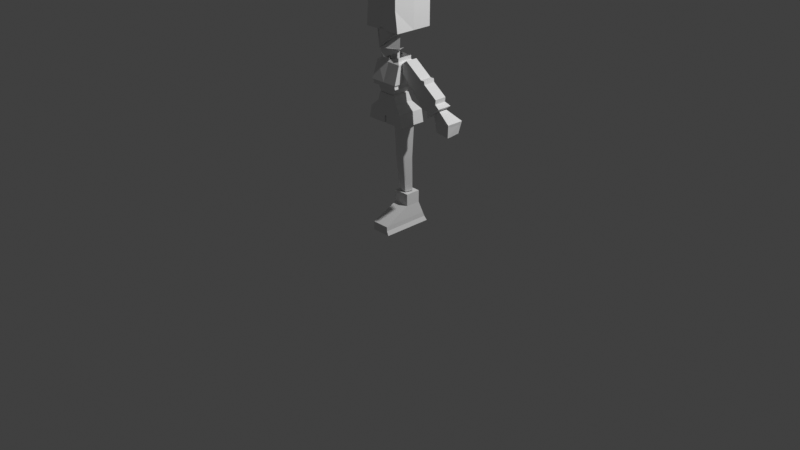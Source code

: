 # Source: LowPolyCharacter2.blend  (saved by Blender 4.3.34; exported with 4.5.12 LTS)
import bpy
from mathutils import Matrix  # noqa: F401  (used for matrix-valued properties, if any)

bpy.ops.wm.read_factory_settings(use_empty=True)
scene = bpy.context.scene
scene.name = 'Scene'

# ---- collections
col_collection = bpy.data.collections.new('Collection'); scene.collection.children.link(col_collection)

# ---- world
world_world = bpy.data.worlds.new('World'); scene.world = world_world
world_world.use_nodes = True; world_world.node_tree.nodes.clear()
_N = world_world.node_tree.nodes; _L = world_world.node_tree.links
n0 = _N.new('ShaderNodeOutputWorld'); n0.name = 'World Output'; n0.location = (300, 300)
n1 = _N.new('ShaderNodeBackground'); n1.name = 'Background'; n1.location = (10, 300)
n1.inputs[0].default_value = (0.05088, 0.05088, 0.05088, 1.0)
_L.new(n1.outputs[0], n0.inputs[0])
n0.is_active_output = True
world_world.color = (0.05088, 0.05088, 0.05088)
world_world.sun_shadow_jitter_overblur = 0.0

# ---- cameras
cam_camera = bpy.data.cameras.new('Camera')
cam_camera.clip_end = 100.0
cam_camera.ortho_scale = 7.314

# ---- lights
light_light = bpy.data.lights.new('Light', 'POINT')
light_light.energy = 1000.0
light_light.shadow_soft_size = 0.1

# ---- meshes
me_cube_001 = bpy.data.meshes.new('Cube.001')
me_cube_001.from_pydata([(0.005298, -0.3454, 0.002918), (0.01305, -0.06037, 0.3471), (0.005298, 0.1823, 0.002918), (0.01309, 0.09989, 0.3468), (0.2113, -0.3454, 0.002016), (0.1775, -0.06037, 0.3465), (0.2113, 0.1823, 0.001115), (0.1775, 0.09989, 0.3454), (0.01032, -0.05916, 0.2221), (0.01035, 0.09947, 0.2219), (0.178, 0.09947, 0.221), (0.178, -0.05916, 0.2217), (0.007458, 0.1453, 0.09672), (0.1911, 0.1453, 0.09633), (0.1911, -0.3454, 0.08987), (0.007448, -0.3454, 0.09004), (0.006406, 0.1664, 0.04475), (0.1931, 0.1664, 0.04636), (0.1931, -0.3454, 0.04651), (0.006401, -0.3454, 0.0448)], [], [(8, 1, 3, 9), (9, 3, 7, 10), (10, 7, 5, 11), (11, 5, 1, 8), (2, 6, 4, 0), (7, 3, 1, 5), (14, 11, 8, 15), (13, 10, 11, 14), (12, 9, 10, 13), (15, 8, 9, 12), (19, 15, 12, 16), (16, 12, 13, 17), (17, 13, 14, 18), (18, 14, 15, 19), (4, 18, 19, 0), (6, 17, 18, 4), (2, 16, 17, 6), (0, 19, 16, 2)])
_uv = me_cube_001.uv_layers.new(name='UVMap')
_uv.uv.foreach_set('vector', [0.537, 0.002336, 0.625, 0.003606, 0.625, 0.25, 0.537, 0.25, 0.537, 0.25, 0.625, 0.25, 0.6286, 0.5036, 0.5393, 0.5024, 0.5393, 0.5024, 0.6286, 0.5036, 0.6286, 0.7464, 0.5393, 0.7477, 0.5393, 0.7477, 0.6286, 0.7464, 0.625, 0.9964, 0.537, 0.9977, 0.125, 0.5002, 0.375, 0.5001, 0.375, 0.75, 0.125, 0.75, 0.6286, 0.5036, 0.8714, 0.5036, 0.8714, 0.7464, 0.6286, 0.7464, 0.4453, 0.749, 0.5393, 0.7477, 0.537, 0.9977, 0.4443, 0.999, 0.4453, 0.5011, 0.5393, 0.5024, 0.5393, 0.7477, 0.4453, 0.749, 0.4443, 0.2499, 0.537, 0.25, 0.5393, 0.5024, 0.4453, 0.5011, 0.4443, 0.0009994, 0.537, 0.002336, 0.537, 0.25, 0.4443, 0.2499, 0.4106, 0.0005129, 0.4443, 0.0009994, 0.4443, 0.2499, 0.4106, 0.2499, 0.4106, 0.2499, 0.4443, 0.2499, 0.4453, 0.5011, 0.4111, 0.5006, 0.4111, 0.5006, 0.4453, 0.5011, 0.4453, 0.749, 0.4111, 0.7495, 0.4111, 0.7495, 0.4453, 0.749, 0.4443, 0.999, 0.4106, 0.9995, 0.375, 0.75, 0.4111, 0.7495, 0.4106, 0.9995, 0.375, 1.0, 0.375, 0.5001, 0.4111, 0.5006, 0.4111, 0.7495, 0.375, 0.75, 0.375, 0.2499, 0.4106, 0.2499, 0.4111, 0.5006, 0.375, 0.5001, 0.375, 0.0, 0.4106, 0.0005129, 0.4106, 0.2499, 0.375, 0.2499])
me_cube_001.update()
me_cylinder_001 = bpy.data.meshes.new('Cylinder.001')
me_cylinder_001.from_pydata([(0.08737, 0.08461, 0.3548), (0.112, 0.06899, 1.098), (0.1507, 0.03862, 0.3548), (0.2074, -0.0003117, 1.098), (0.1265, -0.0358, 0.3548), (0.171, -0.1124, 1.098), (0.04824, -0.0358, 0.3548), (0.0531, -0.1124, 1.098), (0.02406, 0.03862, 0.3548), (0.01666, -0.0003117, 1.098), (0.09971, 0.06334, 0.7279), (0.1781, 0.006384, 0.7279), (0.1482, -0.08578, 0.7279), (0.05126, -0.08578, 0.7279), (0.02131, 0.006384, 0.7279)], [], [(10, 1, 3, 11), (11, 3, 5, 12), (12, 5, 7, 13), (13, 7, 9, 14), (14, 9, 1, 10), (8, 14, 10, 0), (6, 13, 14, 8), (4, 12, 13, 6), (2, 11, 12, 4), (0, 10, 11, 2)])
_uv = me_cylinder_001.uv_layers.new(name='UVMap')
_uv.uv.foreach_set('vector', [1.0, 0.5, 1.0, 1.0, 0.8, 1.0, 0.8, 0.5, 0.8, 0.5, 0.8, 1.0, 0.6, 1.0, 0.6, 0.5, 0.6, 0.5, 0.6, 1.0, 0.4, 1.0, 0.4, 0.5, 0.4, 0.5, 0.4, 1.0, 0.2, 1.0, 0.2, 0.5, 0.2, 0.5, 0.2, 1.0, 2.98e-08, 1.0, 2.98e-08, 0.5, 0.2, 0.0, 0.2, 0.5, 2.98e-08, 0.5, 2.98e-08, 0.0, 0.4, 0.0, 0.4, 0.5, 0.2, 0.5, 0.2, 0.0, 0.6, 0.0, 0.6, 0.5, 0.4, 0.5, 0.4, 0.0, 0.8, 0.0, 0.8, 0.5, 0.6, 0.5, 0.6, 0.0, 1.0, 0.0, 1.0, 0.5, 0.8, 0.5, 0.8, 0.0])
me_cylinder_001.update()
me_cube = bpy.data.meshes.new('Cube')
me_cube.from_pydata([(0.2242, -0.1787, 1.086), (0.09789, -0.1581, 1.374), (0.2242, 0.1083, 1.083), (0.09789, 0.02928, 1.376), (-0.002035, 0.02928, 1.374), (-0.0007335, -0.1581, 1.374), (0.2, 0.1083, 1.211), (0.2, -0.1787, 1.214), (-0.00012, -0.1787, 1.225), (0.001384, 0.1029, 1.22), (0.1209, 0.05201, 1.287), (0.1209, -0.1581, 1.288), (0.0003251, -0.1581, 1.294), (0.0005274, 0.0466, 1.29), (0.003253, 0.02928, 1.374), (0.01233, -0.1787, 1.085), (0.01233, 0.1083, 1.08), (0.004486, -0.1581, 1.374), (0.01047, -0.1787, 1.224), (0.01189, 0.1032, 1.22), (0.006705, -0.1581, 1.293), (0.006897, 0.04688, 1.29), (0.211, 0.1083, 1.153), (0.211, -0.1787, 1.156), (0.000158, -0.1787, 1.162), (0.0009802, 0.1053, 1.157), (0.01209, 0.1055, 1.157), (0.01131, -0.1787, 1.161), (0.01168, -0.1787, 1.085), (0.01168, 0.1083, 1.08), (-0.0004917, -0.1787, 1.162), (0.0003305, 0.1053, 1.157), (0.01144, 0.1055, 1.157), (0.01066, -0.1787, 1.161)], [], [(21, 14, 3, 10), (10, 3, 1, 11), (16, 2, 0, 15), (14, 4, 5, 17), (20, 17, 5, 12), (27, 18, 8, 24), (22, 6, 7, 23), (26, 19, 6, 22), (18, 20, 12, 8), (6, 10, 11, 7), (19, 21, 10, 6), (9, 13, 21, 19), (7, 11, 20, 18), (25, 9, 19, 26), (23, 7, 18, 27), (11, 1, 17, 20), (3, 14, 17, 1), (13, 4, 14, 21), (0, 23, 27, 15), (16, 26, 22, 2), (2, 22, 23, 0), (16, 15, 28, 29), (25, 26, 32, 31), (26, 16, 29, 32), (27, 24, 30, 33), (15, 27, 33, 28), (28, 16, 26, 33), (30, 31, 32, 26, 33)])
_uv = me_cube.uv_layers.new(name='UVMap')
_uv.uv.foreach_set('vector', [0.5625, 0.3816, 0.625, 0.3816, 0.625, 0.5, 0.5625, 0.5, 0.5625, 0.5, 0.625, 0.5, 0.625, 0.75, 0.5625, 0.75, 0.2566, 0.5, 0.375, 0.5, 0.375, 0.75, 0.2566, 0.75, 0.7434, 0.5, 0.75, 0.5, 0.75, 0.75, 0.7434, 0.75, 0.5625, 0.8684, 0.625, 0.8684, 0.625, 0.875, 0.5625, 0.875, 0.4434, 0.8684, 0.5, 0.8684, 0.5, 0.875, 0.4434, 0.875, 0.4434, 0.5, 0.5, 0.5, 0.5, 0.75, 0.4434, 0.75, 0.4434, 0.3816, 0.5, 0.3816, 0.5, 0.5, 0.4434, 0.5, 0.5, 0.8684, 0.5625, 0.8684, 0.5625, 0.875, 0.5, 0.875, 0.5, 0.5, 0.5625, 0.5, 0.5625, 0.75, 0.5, 0.75, 0.5, 0.3816, 0.5625, 0.3816, 0.5625, 0.5, 0.5, 0.5, 0.5, 0.375, 0.5625, 0.375, 0.5625, 0.3816, 0.5, 0.3816, 0.5, 0.75, 0.5625, 0.75, 0.5625, 0.8684, 0.5, 0.8684, 0.4434, 0.375, 0.5, 0.375, 0.5, 0.3816, 0.4434, 0.3816, 0.4434, 0.75, 0.5, 0.75, 0.5, 0.8684, 0.4434, 0.8684, 0.5625, 0.75, 0.625, 0.75, 0.625, 0.8684, 0.5625, 0.8684, 0.625, 0.5, 0.7434, 0.5, 0.7434, 0.75, 0.625, 0.75, 0.5625, 0.375, 0.625, 0.375, 0.625, 0.3816, 0.5625, 0.3816, 0.375, 0.75, 0.4434, 0.75, 0.4434, 0.8684, 0.375, 0.8684, 0.375, 0.3816, 0.4434, 0.3816, 0.4434, 0.5, 0.375, 0.5, 0.375, 0.5, 0.4434, 0.5, 0.4434, 0.75, 0.375, 0.75, 0.2566, 0.5, 0.2566, 0.75, 0.2566, 0.75, 0.2566, 0.5, 0.4434, 0.375, 0.4434, 0.3816, 0.4434, 0.3816, 0.4434, 0.375, 0.4434, 0.3816, 0.375, 0.3816, 0.375, 0.3816, 0.4434, 0.3816, 0.4434, 0.8684, 0.4434, 0.875, 0.4434, 0.875, 0.4434, 0.8684, 0.375, 0.8684, 0.4434, 0.8684, 0.4434, 0.8684, 0.375, 0.8684, 0.375, 0.8684, 0.375, 0.3816, 0.4434, 0.3816, 0.4434, 0.8684, 0.0, 0.0, 0.0, 0.0, 0.0, 0.0, 0.0, 0.0, 0.0, 0.0])
me_cube.update()
me_cube_002 = bpy.data.meshes.new('Cube.002')
me_cube_002.from_pydata([(0.08586, -0.1497, 1.376), (0.1074, -0.1713, 1.456), (0.08586, 0.0207, 1.376), (0.1074, 0.04224, 1.456), (0.1502, 0.06811, 1.456), (0.1502, -0.1943, 1.454), (0.1412, 0.06811, 1.48), (0.1412, -0.1943, 1.48), (0.1566, 0.0875, 1.499), (0.1566, -0.2029, 1.499), (0.1169, 0.0442, 1.703), (0.1169, -0.1189, 1.703), (0.1468, 0.07419, 1.683), (0.1468, -0.1417, 1.683), (0.001112, 0.0207, 1.376), (-0.001899, 0.04224, 1.457), (0.001112, -0.1497, 1.376), (-0.001899, -0.1713, 1.457), (0.001986, 0.06811, 1.457), (0.001986, -0.1943, 1.457), (-0.001025, 0.06811, 1.482), (-0.001025, -0.1943, 1.484), (0.0002293, 0.0875, 1.5), (0.0002293, -0.2029, 1.5), (-0.0005821, 0.03933, 1.703), (-0.0005821, -0.1138, 1.703), (-0.0009787, 0.06748, 1.684), (-0.0009787, -0.1352, 1.684), (-0.0003889, 0.03933, 1.743), (0.1171, 0.0442, 1.742), (0.1171, -0.1189, 1.742), (-0.0003889, -0.1138, 1.703)], [], [(14, 15, 3, 2), (2, 3, 1, 0), (14, 2, 0, 16), (1, 3, 4, 5), (5, 4, 6, 7), (17, 1, 5, 19), (7, 6, 8, 9), (19, 5, 7, 21), (13, 12, 10, 11), (21, 7, 9, 23), (27, 13, 11, 25), (23, 9, 13, 27), (9, 8, 12, 13), (8, 22, 26, 12), (12, 26, 24, 10), (11, 10, 29, 30), (6, 20, 22, 8), (4, 18, 20, 6), (3, 15, 18, 4), (0, 1, 17, 16), (25, 11, 30, 31), (10, 24, 28, 29)])
_uv = me_cube_002.uv_layers.new(name='UVMap')
_uv.uv.foreach_set('vector', [0.375, 0.375, 0.625, 0.375, 0.625, 0.5, 0.375, 0.5, 0.375, 0.5, 0.625, 0.5, 0.625, 0.75, 0.375, 0.75, 0.25, 0.5, 0.375, 0.5, 0.375, 0.75, 0.25, 0.75, 0.625, 0.75, 0.625, 0.5, 0.625, 0.5, 0.625, 0.75, 0.625, 0.75, 0.625, 0.5, 0.625, 0.5, 0.625, 0.75, 0.625, 0.875, 0.625, 0.75, 0.625, 0.75, 0.625, 0.875, 0.625, 0.75, 0.625, 0.5, 0.625, 0.5, 0.625, 0.75, 0.625, 0.875, 0.625, 0.75, 0.625, 0.75, 0.625, 0.875, 0.625, 0.75, 0.625, 0.5, 0.625, 0.5, 0.625, 0.75, 0.625, 0.875, 0.625, 0.75, 0.625, 0.75, 0.625, 0.875, 0.625, 0.875, 0.625, 0.75, 0.625, 0.75, 0.625, 0.875, 0.625, 0.875, 0.625, 0.75, 0.625, 0.75, 0.625, 0.875, 0.625, 0.75, 0.625, 0.5, 0.625, 0.5, 0.625, 0.75, 0.625, 0.5, 0.625, 0.375, 0.625, 0.375, 0.625, 0.5, 0.625, 0.5, 0.625, 0.375, 0.625, 0.375, 0.625, 0.5, 0.625, 0.75, 0.625, 0.5, 0.625, 0.5, 0.625, 0.75, 0.625, 0.5, 0.625, 0.375, 0.625, 0.375, 0.625, 0.5, 0.625, 0.5, 0.625, 0.375, 0.625, 0.375, 0.625, 0.5, 0.625, 0.5, 0.625, 0.375, 0.625, 0.375, 0.625, 0.5, 0.375, 0.75, 0.625, 0.75, 0.625, 0.875, 0.375, 0.875, 0.625, 0.875, 0.625, 0.75, 0.625, 0.75, 0.625, 0.875, 0.625, 0.5, 0.625, 0.375, 0.625, 0.375, 0.625, 0.5])
me_cube_002.update()
me_cube_003 = bpy.data.meshes.new('Cube.003')
me_cube_003.from_pydata([(-0.04876, -2.652, -5.873), (-1.489, -2.437, 2.553), (-0.04876, -0.3131, -5.873), (-1.489, -0.5272, 2.553), (2.763, -2.652, -5.588), (0.4213, -2.437, 2.584), (2.763, -0.3131, -5.588), (0.4213, -0.5272, 2.584), (0.1682, -2.437, -4.904), (0.1682, -0.5272, -4.904), (2.303, -0.5272, -4.718), (2.303, -2.437, -4.718), (-0.4747, -2.437, -4.467), (-0.4747, -0.5272, -4.467), (2.753, -0.5272, -4.202), (2.753, -2.437, -4.202), (-0.9153, -2.437, -1.416), (-0.9153, -0.5272, -1.416), (2.067, -0.5272, -1.1), (2.084, -2.437, -1.123), (-0.9876, -2.437, -0.9158), (-0.9876, -0.5272, -0.9158), (1.573, -0.5272, -0.7692), (1.593, -2.437, -0.7828), (-0.8643, -0.5272, -1.769), (1.857, -0.5272, -1.594), (1.876, -2.437, -1.608), (-0.8643, -2.437, -1.769)], [], [(20, 1, 3, 21), (21, 3, 7, 22), (22, 7, 5, 23), (23, 5, 1, 20), (2, 6, 4, 0), (7, 3, 1, 5), (4, 11, 8, 0), (6, 10, 11, 4), (2, 9, 10, 6), (0, 8, 9, 2), (11, 15, 12, 8), (10, 14, 15, 11), (9, 13, 14, 10), (8, 12, 13, 9), (26, 19, 16, 27), (25, 18, 19, 26), (24, 17, 18, 25), (27, 16, 17, 24), (19, 23, 20, 16), (18, 22, 23, 19), (17, 21, 22, 18), (16, 20, 21, 17), (12, 27, 24, 13), (13, 24, 25, 14), (14, 25, 26, 15), (15, 26, 27, 12)])
_uv = me_cube_003.uv_layers.new(name='UVMap')
_uv.uv.foreach_set('vector', [0.5242, 0.0, 0.625, 0.0, 0.625, 0.25, 0.5242, 0.25, 0.5242, 0.25, 0.625, 0.25, 0.625, 0.5, 0.5242, 0.5, 0.5242, 0.5, 0.625, 0.5, 0.625, 0.75, 0.5242, 0.75, 0.5242, 0.75, 0.625, 0.75, 0.625, 1.0, 0.5242, 1.0, 0.125, 0.5, 0.375, 0.5, 0.375, 0.75, 0.125, 0.75, 0.625, 0.5, 0.875, 0.5, 0.875, 0.75, 0.625, 0.75, 0.375, 0.75, 0.4023, 0.75, 0.4023, 1.0, 0.375, 1.0, 0.375, 0.5, 0.4023, 0.5, 0.4023, 0.75, 0.375, 0.75, 0.375, 0.25, 0.4023, 0.25, 0.4023, 0.5, 0.375, 0.5, 0.375, 0.0, 0.4023, 0.0, 0.4023, 0.25, 0.375, 0.25, 0.4023, 0.75, 0.421, 0.75, 0.421, 1.0, 0.4023, 1.0, 0.4023, 0.5, 0.421, 0.5, 0.421, 0.75, 0.4023, 0.75, 0.4023, 0.25, 0.421, 0.25, 0.421, 0.5, 0.4023, 0.5, 0.4023, 0.0, 0.421, 0.0, 0.421, 0.25, 0.4023, 0.25, 0.4994, 0.75, 0.5097, 0.75, 0.5097, 1.0, 0.4994, 1.0, 0.4994, 0.5, 0.5097, 0.5, 0.5097, 0.75, 0.4994, 0.75, 0.4994, 0.25, 0.5097, 0.25, 0.5097, 0.5, 0.4994, 0.5, 0.4994, 0.0, 0.5097, 0.0, 0.5097, 0.25, 0.4994, 0.25, 0.5097, 0.75, 0.5242, 0.75, 0.5242, 1.0, 0.5097, 1.0, 0.5097, 0.5, 0.5242, 0.5, 0.5242, 0.75, 0.5097, 0.75, 0.5097, 0.25, 0.5242, 0.25, 0.5242, 0.5, 0.5097, 0.5, 0.5097, 0.0, 0.5242, 0.0, 0.5242, 0.25, 0.5097, 0.25, 0.421, 0.0, 0.4994, 0.0, 0.4994, 0.25, 0.421, 0.25, 0.421, 0.25, 0.4994, 0.25, 0.4994, 0.5, 0.421, 0.5, 0.421, 0.5, 0.4994, 0.5, 0.4994, 0.75, 0.421, 0.75, 0.421, 0.75, 0.4994, 0.75, 0.4994, 1.0, 0.421, 1.0])
me_cube_003.update()
me_cube_004 = bpy.data.meshes.new('Cube.004')
me_cube_004.from_pydata([(0.6166, -0.1021, 1.142), (0.5417, -0.06584, 1.286), (0.6178, 0.07611, 1.142), (0.541, 0.01809, 1.286), (0.7657, -0.1061, 1.252), (0.6063, -0.06774, 1.342), (0.7669, 0.07213, 1.252), (0.6056, 0.01619, 1.341), (0.6162, 0.07604, 1.144), (0.6151, -0.1022, 1.144), (0.5401, -0.06592, 1.288), (0.5395, 0.01802, 1.287), (0.7653, 0.07205, 1.254), (0.6041, 0.01612, 1.343), (0.7641, -0.1062, 1.254), (0.6047, -0.06782, 1.343), (0.7484, -0.0924, 1.118), (0.6921, 0.04653, 1.165), (0.745, 0.04968, 1.131), (0.7484, 0.05009, 1.132), (0.7473, 0.05022, 1.132)], [], [(0, 2, 3, 1), (2, 6, 7, 3), (6, 4, 5, 7), (4, 0, 1, 5), (8, 12, 20, 19), (7, 5, 1, 3), (9, 10, 11, 8), (8, 11, 13, 12), (12, 13, 15, 14), (14, 15, 10, 9), (4, 6, 18, 16), (13, 11, 10, 15), (17, 16, 18), (19, 20, 16), (9, 8, 19, 16), (0, 4, 16), (12, 14, 16, 20), (6, 2, 17, 18), (14, 9, 16), (2, 0, 16, 17)])
_uv = me_cube_004.uv_layers.new(name='UVMap')
_uv.uv.foreach_set('vector', [0.375, 0.0, 0.375, 0.25, 0.625, 0.25, 0.625, 0.0, 0.375, 0.25, 0.375, 0.5, 0.625, 0.5, 0.625, 0.25, 0.375, 0.5, 0.375, 0.75, 0.625, 0.75, 0.625, 0.5, 0.375, 0.75, 0.375, 1.0, 0.625, 1.0, 0.625, 0.75, 0.375, 0.25, 0.375, 0.5, 0.375, 0.5, 0.375, 0.25, 0.625, 0.5, 0.625, 0.75, 0.875, 0.75, 0.875, 0.5, 0.375, 0.0, 0.625, 0.0, 0.625, 0.25, 0.375, 0.25, 0.375, 0.25, 0.625, 0.25, 0.625, 0.5, 0.375, 0.5, 0.375, 0.5, 0.625, 0.5, 0.625, 0.75, 0.375, 0.75, 0.375, 0.75, 0.625, 0.75, 0.625, 1.0, 0.375, 1.0, 0.375, 0.75, 0.375, 0.5, 0.375, 0.5, 0.375, 0.75, 0.625, 0.5, 0.875, 0.5, 0.875, 0.75, 0.625, 0.75, 0.125, 0.5, 0.375, 0.75, 0.375, 0.5, 0.125, 0.5, 0.375, 0.5, 0.125, 0.75, 0.375, 0.0, 0.375, 0.25, 0.375, 0.25, 0.375, 0.0, 0.375, 1.0, 0.375, 0.75, 0.375, 1.0, 0.375, 0.5, 0.375, 0.75, 0.375, 0.75, 0.375, 0.5, 0.375, 0.5, 0.375, 0.25, 0.375, 0.25, 0.375, 0.5, 0.375, 0.75, 0.375, 1.0, 0.375, 0.75, 0.375, 0.25, 0.375, 0.0, 0.375, 0.0, 0.375, 0.25])
me_cube_004.update()
me_cylinder = bpy.data.meshes.new('Cylinder')
me_cylinder.from_pydata([(0.0, 1.0, -1.0), (0.0, 1.0, 1.0), (0.866, -0.5, -1.0), (0.866, -0.5, 1.0), (-0.866, -0.5, -1.0), (-0.866, -0.5, 1.0)], [], [(0, 1, 3, 2), (2, 3, 5, 4), (4, 5, 1, 0)])
_uv = me_cylinder.uv_layers.new(name='UVMap')
_uv.uv.foreach_set('vector', [1.0, 0.0, 1.0, 1.0, 0.6667, 1.0, 0.6667, 0.0, 0.6667, 0.0, 0.6667, 1.0, 0.3333, 1.0, 0.3333, 0.0, 0.3333, 0.0, 0.3333, 1.0, -5.96e-08, 1.0, -5.96e-08, 0.0])
me_cylinder.update()
me_plane_001 = bpy.data.meshes.new('Plane.001')
me_plane_001.from_pydata([(1.026, -0.5629, 0.4831), (1.16, 0.84, 0.5713), (-0.005564, -1.085, -0.4495), (-2.81e-17, 0.8735, 1.35), (0.0004881, -1.209, 1.031), (0.5644, -0.6891, -0.3579), (0.001324, -0.5693, 0.4787), (-0.000494, -0.237, 1.243), (0.0004999, -0.4439, 1.418), (0.005493, -0.4465, 1.418), (0.0002418, -0.4255, 1.458), (-0.0002834, -0.4086, 1.445), (1.121, 0.4656, 0.5483), (-0.0008556, 0.4541, 1.346), (0.5426, -0.989, 0.4797), (-0.001401, -0.8333, 1.225)], [], [(2, 5, 4), (4, 14, 15), (6, 9, 10, 11), (7, 0, 12, 13), (8, 9, 6), (7, 10, 0), (11, 10, 7), (0, 10, 9), (13, 12, 1, 3), (0, 14, 5), (5, 14, 4), (15, 14, 0, 9, 8), (13, 3, 7), (3, 1, 11, 7), (1, 12, 6, 11), (6, 12, 0, 8), (0, 5, 15, 8)])
_uv = me_plane_001.uv_layers.new(name='UVMap')
_uv.uv.foreach_set('vector', [0.5, 0.0, 0.7583, 0.0, 0.5, 0.2782, 0.5, 0.2782, 0.737, 0.06901, 0.5, 0.3491, 0.5, 0.4247, 0.5011, 0.4237, 0.5323, 0.4141, 0.5, 0.4476, 0.5, 0.4827, 1.0, 0.0, 1.0, 0.7096, 0.5, 0.8095, 0.5, 0.4241, 0.5011, 0.4237, 0.5, 0.4247, 0.5, 0.4827, 0.5323, 0.4141, 1.0, 0.0, 0.5, 0.4476, 0.5323, 0.4141, 0.5, 0.4827, 1.0, 0.0, 0.5323, 0.4141, 0.5011, 0.4237, 0.5, 0.8095, 1.0, 0.7096, 1.0, 1.0, 0.5, 1.0, 1.0, 0.0, 0.737, 0.06901, 0.7583, 0.0, 0.7583, 0.0, 0.737, 0.06901, 0.5, 0.2782, 0.5, 0.3491, 0.737, 0.06901, 1.0, 0.0, 0.5011, 0.4237, 0.5, 0.4241, 0.5, 0.8095, 0.5, 1.0, 0.5, 0.4827, 0.5, 1.0, 1.0, 1.0, 0.5, 0.4476, 0.5, 0.4827, 1.0, 1.0, 1.0, 0.7096, 0.5, 0.4247, 0.5, 0.4476, 0.5, 0.4247, 1.0, 0.7096, 1.0, 0.0, 0.5, 0.4241, 1.0, 0.0, 0.7583, 0.0, 0.5, 0.3491, 0.5, 0.4241])
me_plane_001.update()
me_cube_005 = bpy.data.meshes.new('Cube.005')
me_cube_005.from_pydata([(1.002, -1.001, -0.9923), (0.8909, -1.032, 0.7234), (1.0, 1.0, -1.0), (1.0, 1.0, 0.6934), (0.0, 1.0, -1.0), (0.0, 1.0, 1.0), (0.001696, -1.001, -0.9923), (0.001696, -1.001, 1.008), (1.001, -0.00029, -0.9961), (1.001, -0.00029, 0.6972), (0.0008479, -0.00029, 1.004), (1.0, 1.0, 0.0), (0.8909, -1.032, 0.03004), (0.001696, -1.001, 0.007709), (0.0, 1.0, 0.0), (1.001, -0.00029, 0.003855)], [], [(14, 5, 3, 11), (15, 9, 1, 12), (9, 10, 7, 1), (12, 1, 7, 13), (3, 5, 10, 9), (11, 3, 9, 15), (2, 11, 15, 8), (0, 12, 13, 6), (8, 15, 12, 0), (4, 14, 11, 2)])
_uv = me_cube_005.uv_layers.new(name='UVMap')
_uv.uv.foreach_set('vector', [0.5, 0.375, 0.625, 0.375, 0.5867, 0.5, 0.5, 0.5, 0.5, 0.625, 0.5867, 0.625, 0.5867, 0.75, 0.5, 0.75, 0.5867, 0.625, 0.75, 0.625, 0.75, 0.75, 0.5867, 0.75, 0.5, 0.75, 0.5867, 0.75, 0.625, 0.875, 0.5, 0.875, 0.5867, 0.5, 0.75, 0.5, 0.75, 0.625, 0.5867, 0.625, 0.5, 0.5, 0.5867, 0.5, 0.5867, 0.625, 0.5, 0.625, 0.375, 0.5, 0.5, 0.5, 0.5, 0.625, 0.375, 0.625, 0.375, 0.75, 0.5, 0.75, 0.5, 0.875, 0.375, 0.875, 0.375, 0.625, 0.5, 0.625, 0.5, 0.75, 0.375, 0.75, 0.375, 0.375, 0.5, 0.375, 0.5, 0.5, 0.375, 0.5])
me_cube_005.update()
arm_metarig = bpy.data.armatures.new('metarig')  # bones are not reproduced

# ---- objects
ob_light = bpy.data.objects.new('Light', light_light)
ob_camera = bpy.data.objects.new('Camera', cam_camera)
ob_empty = bpy.data.objects.new('Empty', None)
ob_empty_001 = bpy.data.objects.new('Empty.001', None)
ob_metarig = bpy.data.objects.new('metarig', arm_metarig)
ob_cube = bpy.data.objects.new('Cube', me_cube_001)
ob_cylinder = bpy.data.objects.new('Cylinder', me_cylinder_001)
ob_cube_001 = bpy.data.objects.new('Cube.001', me_cube)
ob_cube_002 = bpy.data.objects.new('Cube.002', me_cube_002)
ob_cube_003 = bpy.data.objects.new('Cube.003', me_cube_003)
ob_cube_004 = bpy.data.objects.new('Cube.004', me_cube_004)
ob_cylinder_001 = bpy.data.objects.new('Cylinder.001', me_cylinder)
ob_plane = bpy.data.objects.new('Plane', me_plane_001)
ob_cube_005 = bpy.data.objects.new('Cube.005', me_cube_005)

# ---- transforms, parenting, visibility, modifiers, constraints
ob_light.location = (4.076, 1.005, 5.904)
ob_light.rotation_euler = (0.6503, 0.05522, 1.866)
ob_light.lock_rotations_4d = False
ob_light.empty_display_type = 'ARROWS'
ob_light.color = (0.0, 0.0, 0.0, 0.0)
ob_light.lineart.crease_threshold = 0.0
ob_camera.location = (7.359, -6.926, 4.958)
ob_camera.rotation_euler = (1.109, 0.0, 0.8149)
ob_camera.lock_rotations_4d = False
ob_camera.empty_display_type = 'ARROWS'
ob_camera.color = (0.0, 0.0, 0.0, 0.0)
ob_camera.display_type = 'WIRE'
ob_camera.lineart.crease_threshold = 0.0
ob_empty.location = (-1.167, 0.1214, 1.158)
ob_empty.rotation_euler = (1.571, -0.0, 1.571)
ob_empty.scale = (0.502, 0.502, 0.502)
ob_empty.empty_display_type = 'IMAGE'
ob_empty.empty_display_size = 5.0
ob_empty.use_empty_image_alpha = True
ob_empty.color = (1.0, 1.0, 1.0, 0.5)
ob_empty_001.location = (-0.01329, 0.8145, 1.155)
ob_empty_001.rotation_euler = (1.571, -0.0, 0.0)
ob_empty_001.scale = (0.5022, 0.5022, 0.5022)
ob_empty_001.empty_display_type = 'IMAGE'
ob_empty_001.empty_display_size = 5.0
ob_empty_001.use_empty_image_alpha = True
ob_empty_001.color = (1.0, 1.0, 1.0, 0.1909)
ob_metarig.location = (0.0, 0.0, 0.0)
ob_cube.location = (0.0, 0.0, 0.0)
ob_cylinder.location = (0.0, 0.0, 0.0)
ob_cube_001.location = (0.0, 0.0, 0.0)
_m = ob_cube_001.modifiers.new('Mirror', 'MIRROR')
ob_cube_002.location = (0.0, 0.0, 0.0)
_m = ob_cube_002.modifiers.new('Mirror', 'MIRROR')
ob_cube_003.location = (0.2808, 0.06369, 1.575)
ob_cube_003.rotation_euler = (2.976e-08, -0.6117, -9.425e-08)
ob_cube_003.scale = (0.06677, 0.06677, 0.06677)
ob_cube_004.location = (0.0, 0.0, 0.0)
ob_cylinder_001.location = (0.002852, -0.0381, 1.722)
ob_cylinder_001.scale = (0.04401, 0.04401, 0.04401)
ob_plane.location = (0.0009786, -0.05649, 1.91)
ob_plane.rotation_euler = (1.571, 0.0, 0.0)
ob_plane.scale = (0.1362, 0.1362, 0.1362)
_m = ob_plane.modifiers.new('Mirror', 'MIRROR')
ob_cube_005.location = (0.005626, -0.01491, 2.217)
ob_cube_005.scale = (0.206, 0.206, 0.206)
_m = ob_cube_005.modifiers.new('Mirror', 'MIRROR')

# ---- collection membership
col_collection.objects.link(ob_light)
col_collection.objects.link(ob_camera)
col_collection.objects.link(ob_empty)
col_collection.objects.link(ob_empty_001)
col_collection.objects.link(ob_metarig)
col_collection.objects.link(ob_cube)
col_collection.objects.link(ob_cylinder)
col_collection.objects.link(ob_cube_001)
col_collection.objects.link(ob_cube_002)
col_collection.objects.link(ob_cube_003)
col_collection.objects.link(ob_cube_004)
col_collection.objects.link(ob_cylinder_001)
col_collection.objects.link(ob_plane)
col_collection.objects.link(ob_cube_005)

# ---- scene / render settings (as saved in the file)
scene.camera = ob_camera
scene.frame_start = 1; scene.frame_end = 250; scene.frame_set(38)
scene.render.engine = 'BLENDER_EEVEE_NEXT'
scene.view_settings.view_transform = 'Standard'
bpy.context.view_layer.update()
